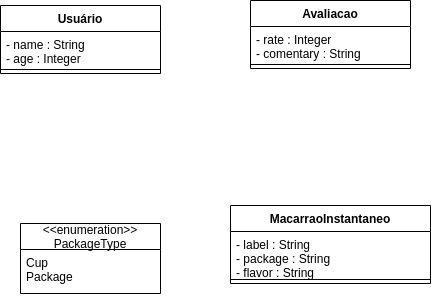

The diagram above was exported from draw.io. Its source (the exported page's mxGraphModel, read from the mxfile embedded in the PNG):
<mxGraphModel dx="521" dy="334" grid="1" gridSize="10" guides="1" tooltips="1" connect="1" arrows="1" fold="1" page="1" pageScale="1" pageWidth="827" pageHeight="1169" math="0" shadow="0">
  <root>
    <mxCell id="0" />
    <mxCell id="1" parent="0" />
    <mxCell id="2" value="Usuário" style="swimlane;fontStyle=1;align=center;verticalAlign=top;childLayout=stackLayout;horizontal=1;startSize=26;horizontalStack=0;resizeParent=1;resizeParentMax=0;resizeLast=0;collapsible=1;marginBottom=0;" vertex="1" parent="1">
      <mxGeometry x="40" y="40" width="160" height="68" as="geometry" />
    </mxCell>
    <mxCell id="3" value="- name : String&#10;- age : Integer" style="text;strokeColor=none;fillColor=none;align=left;verticalAlign=top;spacingLeft=4;spacingRight=4;overflow=hidden;rotatable=0;points=[[0,0.5],[1,0.5]];portConstraint=eastwest;" vertex="1" parent="2">
      <mxGeometry y="26" width="160" height="34" as="geometry" />
    </mxCell>
    <mxCell id="4" value="" style="line;strokeWidth=1;fillColor=none;align=left;verticalAlign=middle;spacingTop=-1;spacingLeft=3;spacingRight=3;rotatable=0;labelPosition=right;points=[];portConstraint=eastwest;" vertex="1" parent="2">
      <mxGeometry y="60" width="160" height="8" as="geometry" />
    </mxCell>
    <mxCell id="10" value="Avaliacao" style="swimlane;fontStyle=1;align=center;verticalAlign=top;childLayout=stackLayout;horizontal=1;startSize=26;horizontalStack=0;resizeParent=1;resizeParentMax=0;resizeLast=0;collapsible=1;marginBottom=0;" vertex="1" parent="1">
      <mxGeometry x="290" y="35" width="160" height="68" as="geometry" />
    </mxCell>
    <mxCell id="11" value="- rate : Integer&#10;- comentary : String" style="text;strokeColor=none;fillColor=none;align=left;verticalAlign=top;spacingLeft=4;spacingRight=4;overflow=hidden;rotatable=0;points=[[0,0.5],[1,0.5]];portConstraint=eastwest;" vertex="1" parent="10">
      <mxGeometry y="26" width="160" height="34" as="geometry" />
    </mxCell>
    <mxCell id="12" value="" style="line;strokeWidth=1;fillColor=none;align=left;verticalAlign=middle;spacingTop=-1;spacingLeft=3;spacingRight=3;rotatable=0;labelPosition=right;points=[];portConstraint=eastwest;" vertex="1" parent="10">
      <mxGeometry y="60" width="160" height="8" as="geometry" />
    </mxCell>
    <mxCell id="14" value="MacarraoInstantaneo" style="swimlane;fontStyle=1;align=center;verticalAlign=top;childLayout=stackLayout;horizontal=1;startSize=26;horizontalStack=0;resizeParent=1;resizeParentMax=0;resizeLast=0;collapsible=1;marginBottom=0;" vertex="1" parent="1">
      <mxGeometry x="270" y="240" width="200" height="78" as="geometry" />
    </mxCell>
    <mxCell id="15" value="- label : String&#10;- package : String&#10;- flavor : String" style="text;strokeColor=none;fillColor=none;align=left;verticalAlign=top;spacingLeft=4;spacingRight=4;overflow=hidden;rotatable=0;points=[[0,0.5],[1,0.5]];portConstraint=eastwest;" vertex="1" parent="14">
      <mxGeometry y="26" width="200" height="44" as="geometry" />
    </mxCell>
    <mxCell id="16" value="" style="line;strokeWidth=1;fillColor=none;align=left;verticalAlign=middle;spacingTop=-1;spacingLeft=3;spacingRight=3;rotatable=0;labelPosition=right;points=[];portConstraint=eastwest;" vertex="1" parent="14">
      <mxGeometry y="70" width="200" height="8" as="geometry" />
    </mxCell>
    <mxCell id="21" value="&lt;&lt;enumeration&gt;&gt;&#10;PackageType" style="swimlane;fontStyle=0;childLayout=stackLayout;horizontal=1;startSize=26;horizontalStack=0;resizeParent=1;resizeParentMax=0;resizeLast=0;collapsible=1;marginBottom=0;" vertex="1" parent="1">
      <mxGeometry x="60" y="258" width="140" height="70" as="geometry" />
    </mxCell>
    <mxCell id="24" value="Cup&#10;Package" style="text;strokeColor=none;fillColor=none;align=left;verticalAlign=top;spacingLeft=4;spacingRight=4;overflow=hidden;rotatable=0;points=[[0,0.5],[1,0.5]];portConstraint=eastwest;" vertex="1" parent="21">
      <mxGeometry y="26" width="140" height="44" as="geometry" />
    </mxCell>
  </root>
</mxGraphModel>